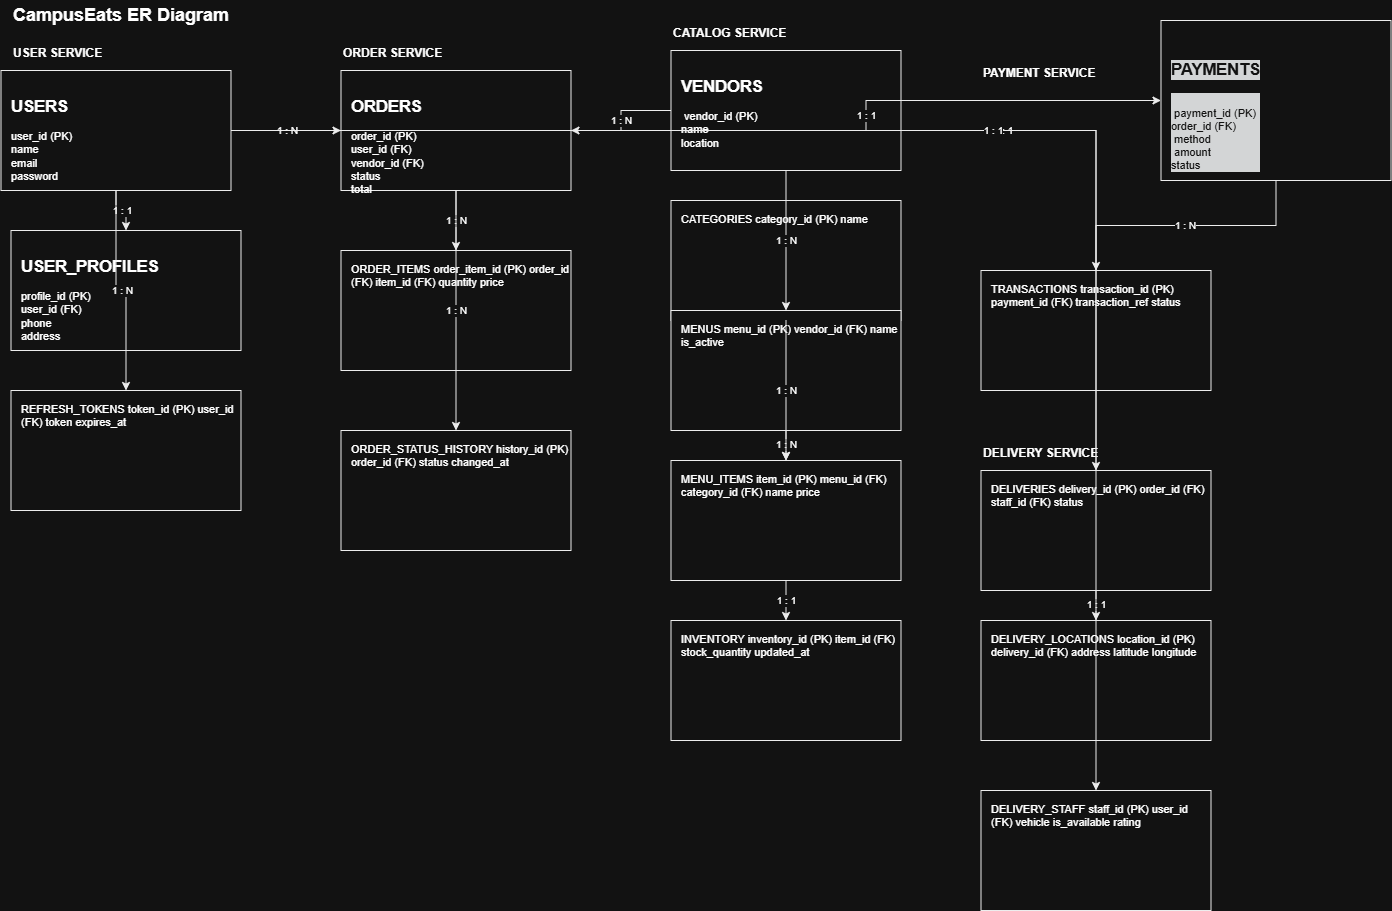

The diagram above was exported from draw.io. Its source (the exported page's mxGraphModel, read from the mxfile embedded in the PNG):
<mxGraphModel dx="1464" dy="1246" grid="1" gridSize="10" guides="1" tooltips="1" connect="1" arrows="1" fold="1" page="1" pageScale="1" pageWidth="1600" pageHeight="1100" math="0" shadow="0">
  <root>
    <mxCell id="0" />
    <mxCell id="1" parent="0" />
    <mxCell id="title" parent="1" style="text;html=1;strokeColor=none;fillColor=none;align=left;verticalAlign=middle;fontSize=18;fontStyle=1;" value="CampusEats ER Diagram" vertex="1">
      <mxGeometry height="30" width="400" x="60" y="30" as="geometry" />
    </mxCell>
    <mxCell id="s1" parent="1" style="text;html=1;strokeColor=none;fillColor=none;align=left;verticalAlign=middle;fontSize=12;fontStyle=1;" value="USER SERVICE" vertex="1">
      <mxGeometry height="25" width="220" x="60" y="70" as="geometry" />
    </mxCell>
    <mxCell id="s2" parent="1" style="text;html=1;strokeColor=none;fillColor=none;align=left;verticalAlign=middle;fontSize=12;fontStyle=1;" value="ORDER SERVICE" vertex="1">
      <mxGeometry height="25" width="220" x="390" y="70" as="geometry" />
    </mxCell>
    <mxCell id="s3" parent="1" style="text;html=1;strokeColor=none;fillColor=none;align=left;verticalAlign=middle;fontSize=12;fontStyle=1;" value="CATALOG SERVICE" vertex="1">
      <mxGeometry height="25" width="220" x="720" y="50" as="geometry" />
    </mxCell>
    <mxCell id="s4" parent="1" style="text;html=1;strokeColor=none;fillColor=none;align=left;verticalAlign=middle;fontSize=12;fontStyle=1;" value="PAYMENT SERVICE" vertex="1">
      <mxGeometry height="25" width="220" x="1030" y="90" as="geometry" />
    </mxCell>
    <mxCell id="s5" parent="1" style="text;html=1;strokeColor=none;fillColor=none;align=left;verticalAlign=middle;fontSize=12;fontStyle=1;" value="DELIVERY SERVICE" vertex="1">
      <mxGeometry height="25" width="220" x="1030" y="470" as="geometry" />
    </mxCell>
    <mxCell id="e10" parent="1" style="rounded=0;whiteSpace=wrap;html=1;fillColor=#ffffff;strokeColor=#000000;align=left;verticalAlign=top;spacingLeft=8;spacingTop=6;fontSize=11;" value="&lt;h2&gt;USERS&amp;nbsp;&lt;/h2&gt;&lt;div&gt;user_id (PK)&amp;nbsp;&lt;div&gt;name&amp;nbsp;&lt;/div&gt;&lt;div&gt;email&amp;nbsp;&lt;/div&gt;&lt;div&gt;password&lt;/div&gt;&lt;/div&gt;" vertex="1">
      <mxGeometry height="120" width="230" x="50" y="100" as="geometry" />
    </mxCell>
    <mxCell id="e11" parent="1" style="rounded=0;whiteSpace=wrap;html=1;fillColor=#ffffff;strokeColor=#000000;align=left;verticalAlign=top;spacingLeft=8;spacingTop=6;fontSize=11;" value="&lt;h2&gt;USER_PROFILES&amp;nbsp;&lt;/h2&gt;&lt;div&gt;profile_id (PK)&amp;nbsp;&lt;/div&gt;&lt;div&gt;user_id (FK)&amp;nbsp;&lt;/div&gt;&lt;div&gt;phone&amp;nbsp;&lt;/div&gt;&lt;div&gt;address&lt;/div&gt;" vertex="1">
      <mxGeometry height="120" width="230" x="60" y="260" as="geometry" />
    </mxCell>
    <mxCell id="e12" parent="1" style="rounded=0;whiteSpace=wrap;html=1;fillColor=#ffffff;strokeColor=#000000;align=left;verticalAlign=top;spacingLeft=8;spacingTop=6;fontSize=11;" value="REFRESH_TOKENS token_id (PK) user_id (FK) token expires_at" vertex="1">
      <mxGeometry height="120" width="230" x="60" y="420" as="geometry" />
    </mxCell>
    <mxCell id="e13" parent="1" style="rounded=0;whiteSpace=wrap;html=1;fillColor=#ffffff;strokeColor=#000000;align=left;verticalAlign=top;spacingLeft=8;spacingTop=6;fontSize=11;" value="&lt;h2&gt;ORDERS&amp;nbsp;&lt;/h2&gt;&lt;div&gt;order_id (PK)&amp;nbsp;&lt;/div&gt;&lt;div&gt;user_id (FK)&amp;nbsp;&lt;/div&gt;&lt;div&gt;vendor_id (FK)&amp;nbsp;&lt;/div&gt;&lt;div&gt;status&amp;nbsp;&lt;/div&gt;&lt;div&gt;total&lt;/div&gt;" vertex="1">
      <mxGeometry height="120" width="230" x="390" y="100" as="geometry" />
    </mxCell>
    <mxCell id="e14" parent="1" style="rounded=0;whiteSpace=wrap;html=1;fillColor=#ffffff;strokeColor=#000000;align=left;verticalAlign=top;spacingLeft=8;spacingTop=6;fontSize=11;" value="ORDER_ITEMS order_item_id (PK) order_id (FK) item_id (FK) quantity price" vertex="1">
      <mxGeometry height="120" width="230" x="390" y="280" as="geometry" />
    </mxCell>
    <mxCell id="e15" parent="1" style="rounded=0;whiteSpace=wrap;html=1;fillColor=#ffffff;strokeColor=#000000;align=left;verticalAlign=top;spacingLeft=8;spacingTop=6;fontSize=11;" value="ORDER_STATUS_HISTORY history_id (PK) order_id (FK) status changed_at" vertex="1">
      <mxGeometry height="120" width="230" x="390" y="460" as="geometry" />
    </mxCell>
    <mxCell id="e16" parent="1" style="rounded=0;whiteSpace=wrap;html=1;fillColor=#ffffff;strokeColor=#000000;align=left;verticalAlign=top;spacingLeft=8;spacingTop=6;fontSize=11;" value="&lt;h2&gt;VENDORS&lt;/h2&gt;&lt;div&gt;&amp;nbsp;vendor_id (PK)&amp;nbsp;&lt;/div&gt;&lt;div&gt;name&amp;nbsp;&lt;/div&gt;&lt;div&gt;location&amp;nbsp;&lt;/div&gt;" vertex="1">
      <mxGeometry height="120" width="230" x="720" y="80" as="geometry" />
    </mxCell>
    <mxCell id="e17" parent="1" style="rounded=0;whiteSpace=wrap;html=1;fillColor=#ffffff;strokeColor=#000000;align=left;verticalAlign=top;spacingLeft=8;spacingTop=6;fontSize=11;" value="CATEGORIES category_id (PK) name" vertex="1">
      <mxGeometry height="120" width="230" x="720" y="230" as="geometry" />
    </mxCell>
    <mxCell id="e18" parent="1" style="rounded=0;whiteSpace=wrap;html=1;fillColor=#ffffff;strokeColor=#000000;align=left;verticalAlign=top;spacingLeft=8;spacingTop=6;fontSize=11;" value="MENUS menu_id (PK) vendor_id (FK) name is_active" vertex="1">
      <mxGeometry height="120" width="230" x="720" y="340" as="geometry" />
    </mxCell>
    <mxCell id="e19" parent="1" style="rounded=0;whiteSpace=wrap;html=1;fillColor=#ffffff;strokeColor=#000000;align=left;verticalAlign=top;spacingLeft=8;spacingTop=6;fontSize=11;" value="MENU_ITEMS item_id (PK) menu_id (FK) category_id (FK) name price" vertex="1">
      <mxGeometry height="120" width="230" x="720" y="490" as="geometry" />
    </mxCell>
    <mxCell id="e20" parent="1" style="rounded=0;whiteSpace=wrap;html=1;fillColor=#ffffff;strokeColor=#000000;align=left;verticalAlign=top;spacingLeft=8;spacingTop=6;fontSize=11;" value="INVENTORY inventory_id (PK) item_id (FK) stock_quantity updated_at" vertex="1">
      <mxGeometry height="120" width="230" x="720" y="650" as="geometry" />
    </mxCell>
    <mxCell id="e21" parent="1" style="rounded=0;whiteSpace=wrap;html=1;fillColor=#ffffff;strokeColor=#000000;align=left;verticalAlign=top;spacingLeft=8;spacingTop=6;fontSize=11;" value="&#10;&lt;h2 style=&quot;forced-color-adjust: none; box-shadow: none !important; color: rgb(255, 255, 255); font-family: Helvetica; font-style: normal; font-variant-ligatures: normal; font-variant-caps: normal; letter-spacing: normal; orphans: 2; text-align: left; text-indent: 0px; text-transform: none; widows: 2; word-spacing: 0px; -webkit-text-stroke-width: 0px; white-space: normal; background-color: rgb(27, 29, 30); text-decoration-thickness: initial; text-decoration-style: initial; text-decoration-color: initial;&quot;&gt;PAYMENTS&lt;/h2&gt;&lt;div style=&quot;forced-color-adjust: none; box-shadow: none !important; color: rgb(255, 255, 255); font-family: Helvetica; font-size: 11px; font-style: normal; font-variant-ligatures: normal; font-variant-caps: normal; font-weight: 400; letter-spacing: normal; orphans: 2; text-align: left; text-indent: 0px; text-transform: none; widows: 2; word-spacing: 0px; -webkit-text-stroke-width: 0px; white-space: normal; background-color: rgb(27, 29, 30); text-decoration-thickness: initial; text-decoration-style: initial; text-decoration-color: initial;&quot;&gt;&lt;br style=&quot;forced-color-adjust: none; box-shadow: none !important;&quot;&gt;&lt;/div&gt;&lt;div style=&quot;forced-color-adjust: none; box-shadow: none !important; color: rgb(255, 255, 255); font-family: Helvetica; font-size: 11px; font-style: normal; font-variant-ligatures: normal; font-variant-caps: normal; font-weight: 400; letter-spacing: normal; orphans: 2; text-align: left; text-indent: 0px; text-transform: none; widows: 2; word-spacing: 0px; -webkit-text-stroke-width: 0px; white-space: normal; background-color: rgb(27, 29, 30); text-decoration-thickness: initial; text-decoration-style: initial; text-decoration-color: initial;&quot;&gt;&amp;nbsp;payment_id (PK)&amp;nbsp;&lt;/div&gt;&lt;div style=&quot;forced-color-adjust: none; box-shadow: none !important; color: rgb(255, 255, 255); font-family: Helvetica; font-size: 11px; font-style: normal; font-variant-ligatures: normal; font-variant-caps: normal; font-weight: 400; letter-spacing: normal; orphans: 2; text-align: left; text-indent: 0px; text-transform: none; widows: 2; word-spacing: 0px; -webkit-text-stroke-width: 0px; white-space: normal; background-color: rgb(27, 29, 30); text-decoration-thickness: initial; text-decoration-style: initial; text-decoration-color: initial;&quot;&gt;order_id (FK)&lt;/div&gt;&lt;div style=&quot;forced-color-adjust: none; box-shadow: none !important; color: rgb(255, 255, 255); font-family: Helvetica; font-size: 11px; font-style: normal; font-variant-ligatures: normal; font-variant-caps: normal; font-weight: 400; letter-spacing: normal; orphans: 2; text-align: left; text-indent: 0px; text-transform: none; widows: 2; word-spacing: 0px; -webkit-text-stroke-width: 0px; white-space: normal; background-color: rgb(27, 29, 30); text-decoration-thickness: initial; text-decoration-style: initial; text-decoration-color: initial;&quot;&gt;&amp;nbsp;method&lt;/div&gt;&lt;div style=&quot;forced-color-adjust: none; box-shadow: none !important; color: rgb(255, 255, 255); font-family: Helvetica; font-size: 11px; font-style: normal; font-variant-ligatures: normal; font-variant-caps: normal; font-weight: 400; letter-spacing: normal; orphans: 2; text-align: left; text-indent: 0px; text-transform: none; widows: 2; word-spacing: 0px; -webkit-text-stroke-width: 0px; white-space: normal; background-color: rgb(27, 29, 30); text-decoration-thickness: initial; text-decoration-style: initial; text-decoration-color: initial;&quot;&gt;&amp;nbsp;amount&amp;nbsp;&lt;/div&gt;&lt;div style=&quot;forced-color-adjust: none; box-shadow: none !important; color: rgb(255, 255, 255); font-family: Helvetica; font-size: 11px; font-style: normal; font-variant-ligatures: normal; font-variant-caps: normal; font-weight: 400; letter-spacing: normal; orphans: 2; text-align: left; text-indent: 0px; text-transform: none; widows: 2; word-spacing: 0px; -webkit-text-stroke-width: 0px; white-space: normal; background-color: rgb(27, 29, 30); text-decoration-thickness: initial; text-decoration-style: initial; text-decoration-color: initial;&quot;&gt;status&lt;/div&gt;&#10;&#10;" vertex="1">
      <mxGeometry height="160" width="230" x="1210" y="50" as="geometry" />
    </mxCell>
    <mxCell id="e22" parent="1" style="rounded=0;whiteSpace=wrap;html=1;fillColor=#ffffff;strokeColor=#000000;align=left;verticalAlign=top;spacingLeft=8;spacingTop=6;fontSize=11;" value="TRANSACTIONS transaction_id (PK) payment_id (FK) transaction_ref status" vertex="1">
      <mxGeometry height="120" width="230" x="1030" y="300" as="geometry" />
    </mxCell>
    <mxCell id="e23" parent="1" style="rounded=0;whiteSpace=wrap;html=1;fillColor=#ffffff;strokeColor=#000000;align=left;verticalAlign=top;spacingLeft=8;spacingTop=6;fontSize=11;" value="DELIVERIES delivery_id (PK) order_id (FK) staff_id (FK) status" vertex="1">
      <mxGeometry height="120" width="230" x="1030" y="500" as="geometry" />
    </mxCell>
    <mxCell id="e24" parent="1" style="rounded=0;whiteSpace=wrap;html=1;fillColor=#ffffff;strokeColor=#000000;align=left;verticalAlign=top;spacingLeft=8;spacingTop=6;fontSize=11;" value="DELIVERY_LOCATIONS location_id (PK) delivery_id (FK) address latitude longitude" vertex="1">
      <mxGeometry height="120" width="230" x="1030" y="650" as="geometry" />
    </mxCell>
    <mxCell id="e25" parent="1" style="rounded=0;whiteSpace=wrap;html=1;fillColor=#ffffff;strokeColor=#000000;align=left;verticalAlign=top;spacingLeft=8;spacingTop=6;fontSize=11;" value="DELIVERY_STAFF staff_id (PK) user_id (FK) vehicle is_available rating" vertex="1">
      <mxGeometry height="120" width="230" x="1030" y="820" as="geometry" />
    </mxCell>
    <mxCell id="r100" edge="1" parent="1" source="e10" style="edgeStyle=orthogonalEdgeStyle;rounded=0;orthogonalLoop=1;jettySize=auto;html=1;strokeColor=#000000;fontSize=10;" target="e11" value="1 : 1">
      <mxGeometry relative="1" as="geometry" />
    </mxCell>
    <mxCell id="r101" edge="1" parent="1" source="e10" style="edgeStyle=orthogonalEdgeStyle;rounded=0;orthogonalLoop=1;jettySize=auto;html=1;strokeColor=#000000;fontSize=10;" target="e12" value="1 : N">
      <mxGeometry relative="1" as="geometry" />
    </mxCell>
    <mxCell id="r102" edge="1" parent="1" source="e10" style="edgeStyle=orthogonalEdgeStyle;rounded=0;orthogonalLoop=1;jettySize=auto;html=1;strokeColor=#000000;fontSize=10;" target="e13" value="1 : N">
      <mxGeometry relative="1" as="geometry" />
    </mxCell>
    <mxCell id="r103" edge="1" parent="1" source="e13" style="edgeStyle=orthogonalEdgeStyle;rounded=0;orthogonalLoop=1;jettySize=auto;html=1;strokeColor=#000000;fontSize=10;" target="e14" value="1 : N">
      <mxGeometry relative="1" as="geometry" />
    </mxCell>
    <mxCell id="r104" edge="1" parent="1" source="e13" style="edgeStyle=orthogonalEdgeStyle;rounded=0;orthogonalLoop=1;jettySize=auto;html=1;strokeColor=#000000;fontSize=10;" target="e15" value="1 : N">
      <mxGeometry relative="1" as="geometry" />
    </mxCell>
    <mxCell id="r105" edge="1" parent="1" source="e13" style="edgeStyle=orthogonalEdgeStyle;rounded=0;orthogonalLoop=1;jettySize=auto;html=1;strokeColor=#000000;fontSize=10;" target="e21" value="1 : 1">
      <mxGeometry relative="1" as="geometry" />
    </mxCell>
    <mxCell id="r106" edge="1" parent="1" source="e13" style="edgeStyle=orthogonalEdgeStyle;rounded=0;orthogonalLoop=1;jettySize=auto;html=1;strokeColor=#000000;fontSize=10;" target="e23" value="1 : 1">
      <mxGeometry relative="1" as="geometry" />
    </mxCell>
    <mxCell id="r107" edge="1" parent="1" source="e16" style="edgeStyle=orthogonalEdgeStyle;rounded=0;orthogonalLoop=1;jettySize=auto;html=1;strokeColor=#000000;fontSize=10;" target="e18" value="1 : N">
      <mxGeometry relative="1" as="geometry" />
    </mxCell>
    <mxCell id="r108" edge="1" parent="1" source="e18" style="edgeStyle=orthogonalEdgeStyle;rounded=0;orthogonalLoop=1;jettySize=auto;html=1;strokeColor=#000000;fontSize=10;" target="e19" value="1 : N">
      <mxGeometry relative="1" as="geometry" />
    </mxCell>
    <mxCell id="r109" edge="1" parent="1" source="e17" style="edgeStyle=orthogonalEdgeStyle;rounded=0;orthogonalLoop=1;jettySize=auto;html=1;strokeColor=#000000;fontSize=10;" target="e19" value="1 : N">
      <mxGeometry relative="1" as="geometry" />
    </mxCell>
    <mxCell id="r110" edge="1" parent="1" source="e19" style="edgeStyle=orthogonalEdgeStyle;rounded=0;orthogonalLoop=1;jettySize=auto;html=1;strokeColor=#000000;fontSize=10;" target="e20" value="1 : 1">
      <mxGeometry relative="1" as="geometry" />
    </mxCell>
    <mxCell id="r111" edge="1" parent="1" source="e16" style="edgeStyle=orthogonalEdgeStyle;rounded=0;orthogonalLoop=1;jettySize=auto;html=1;strokeColor=#000000;fontSize=10;" target="e13" value="1 : N">
      <mxGeometry relative="1" as="geometry" />
    </mxCell>
    <mxCell id="r112" edge="1" parent="1" source="e21" style="edgeStyle=orthogonalEdgeStyle;rounded=0;orthogonalLoop=1;jettySize=auto;html=1;strokeColor=#000000;fontSize=10;" target="e22" value="1 : N">
      <mxGeometry relative="1" as="geometry" />
    </mxCell>
    <mxCell id="r113" edge="1" parent="1" source="e23" style="edgeStyle=orthogonalEdgeStyle;rounded=0;orthogonalLoop=1;jettySize=auto;html=1;strokeColor=#000000;fontSize=10;" target="e24" value="1 : 1">
      <mxGeometry relative="1" as="geometry" />
    </mxCell>
    <mxCell id="r114" edge="1" parent="1" source="e10" style="edgeStyle=orthogonalEdgeStyle;rounded=0;orthogonalLoop=1;jettySize=auto;html=1;strokeColor=#000000;fontSize=10;" target="e25" value="1 : 1">
      <mxGeometry relative="1" as="geometry">
        <Array as="points">
          <mxPoint x="1145" y="160" />
        </Array>
      </mxGeometry>
    </mxCell>
  </root>
</mxGraphModel>